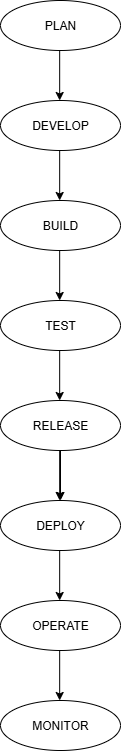

The diagram above was exported from draw.io. Its source (the exported page's mxGraphModel, read from the mxfile embedded in the PNG):
<mxGraphModel dx="1226" dy="661" grid="1" gridSize="10" guides="1" tooltips="1" connect="1" arrows="1" fold="1" page="1" pageScale="1" pageWidth="827" pageHeight="1169" math="0" shadow="0">
  <root>
    <mxCell id="0" />
    <mxCell id="1" parent="0" />
    <mxCell id="m_wW4fqzqsoY1ILVc8wU-1" value="PLAN" style="ellipse;whiteSpace=wrap;html=1;" vertex="1" parent="1">
      <mxGeometry x="360" y="20" width="120" height="50" as="geometry" />
    </mxCell>
    <mxCell id="m_wW4fqzqsoY1ILVc8wU-2" value="DEVELOP" style="ellipse;whiteSpace=wrap;html=1;" vertex="1" parent="1">
      <mxGeometry x="360" y="120" width="120" height="50" as="geometry" />
    </mxCell>
    <mxCell id="m_wW4fqzqsoY1ILVc8wU-3" value="BUILD" style="ellipse;whiteSpace=wrap;html=1;" vertex="1" parent="1">
      <mxGeometry x="360" y="220" width="120" height="50" as="geometry" />
    </mxCell>
    <mxCell id="m_wW4fqzqsoY1ILVc8wU-4" value="TEST" style="ellipse;whiteSpace=wrap;html=1;" vertex="1" parent="1">
      <mxGeometry x="360" y="320" width="120" height="50" as="geometry" />
    </mxCell>
    <mxCell id="m_wW4fqzqsoY1ILVc8wU-16" value="" style="edgeStyle=orthogonalEdgeStyle;rounded=0;orthogonalLoop=1;jettySize=auto;html=1;" edge="1" parent="1" source="m_wW4fqzqsoY1ILVc8wU-5" target="m_wW4fqzqsoY1ILVc8wU-6">
      <mxGeometry relative="1" as="geometry" />
    </mxCell>
    <mxCell id="m_wW4fqzqsoY1ILVc8wU-5" value="RELEASE" style="ellipse;whiteSpace=wrap;html=1;" vertex="1" parent="1">
      <mxGeometry x="360" y="420" width="120" height="50" as="geometry" />
    </mxCell>
    <mxCell id="m_wW4fqzqsoY1ILVc8wU-6" value="DEPLOY" style="ellipse;whiteSpace=wrap;html=1;" vertex="1" parent="1">
      <mxGeometry x="360" y="520" width="120" height="50" as="geometry" />
    </mxCell>
    <mxCell id="m_wW4fqzqsoY1ILVc8wU-7" value="OPERATE" style="ellipse;whiteSpace=wrap;html=1;" vertex="1" parent="1">
      <mxGeometry x="360" y="620" width="120" height="50" as="geometry" />
    </mxCell>
    <mxCell id="m_wW4fqzqsoY1ILVc8wU-8" value="MONITOR" style="ellipse;whiteSpace=wrap;html=1;" vertex="1" parent="1">
      <mxGeometry x="360" y="720" width="120" height="50" as="geometry" />
    </mxCell>
    <mxCell id="m_wW4fqzqsoY1ILVc8wU-9" value="" style="endArrow=classic;html=1;rounded=0;" edge="1" parent="1">
      <mxGeometry width="50" height="50" relative="1" as="geometry">
        <mxPoint x="419.17" y="70" as="sourcePoint" />
        <mxPoint x="419.17" y="120" as="targetPoint" />
      </mxGeometry>
    </mxCell>
    <mxCell id="m_wW4fqzqsoY1ILVc8wU-10" value="" style="endArrow=classic;html=1;rounded=0;" edge="1" parent="1">
      <mxGeometry width="50" height="50" relative="1" as="geometry">
        <mxPoint x="419.17" y="570" as="sourcePoint" />
        <mxPoint x="419.17" y="620" as="targetPoint" />
      </mxGeometry>
    </mxCell>
    <mxCell id="m_wW4fqzqsoY1ILVc8wU-11" value="" style="endArrow=classic;html=1;rounded=0;" edge="1" parent="1">
      <mxGeometry width="50" height="50" relative="1" as="geometry">
        <mxPoint x="419.17" y="470" as="sourcePoint" />
        <mxPoint x="419.17" y="520" as="targetPoint" />
      </mxGeometry>
    </mxCell>
    <mxCell id="m_wW4fqzqsoY1ILVc8wU-12" value="" style="endArrow=classic;html=1;rounded=0;" edge="1" parent="1">
      <mxGeometry width="50" height="50" relative="1" as="geometry">
        <mxPoint x="419.17" y="370" as="sourcePoint" />
        <mxPoint x="419.17" y="420" as="targetPoint" />
      </mxGeometry>
    </mxCell>
    <mxCell id="m_wW4fqzqsoY1ILVc8wU-13" value="" style="endArrow=classic;html=1;rounded=0;" edge="1" parent="1">
      <mxGeometry width="50" height="50" relative="1" as="geometry">
        <mxPoint x="419.17" y="270" as="sourcePoint" />
        <mxPoint x="419.17" y="320" as="targetPoint" />
      </mxGeometry>
    </mxCell>
    <mxCell id="m_wW4fqzqsoY1ILVc8wU-14" value="" style="endArrow=classic;html=1;rounded=0;" edge="1" parent="1">
      <mxGeometry width="50" height="50" relative="1" as="geometry">
        <mxPoint x="419.17" y="170" as="sourcePoint" />
        <mxPoint x="419.17" y="220" as="targetPoint" />
      </mxGeometry>
    </mxCell>
    <mxCell id="m_wW4fqzqsoY1ILVc8wU-15" value="" style="endArrow=classic;html=1;rounded=0;" edge="1" parent="1">
      <mxGeometry width="50" height="50" relative="1" as="geometry">
        <mxPoint x="419.17" y="670" as="sourcePoint" />
        <mxPoint x="419.17" y="720" as="targetPoint" />
      </mxGeometry>
    </mxCell>
  </root>
</mxGraphModel>